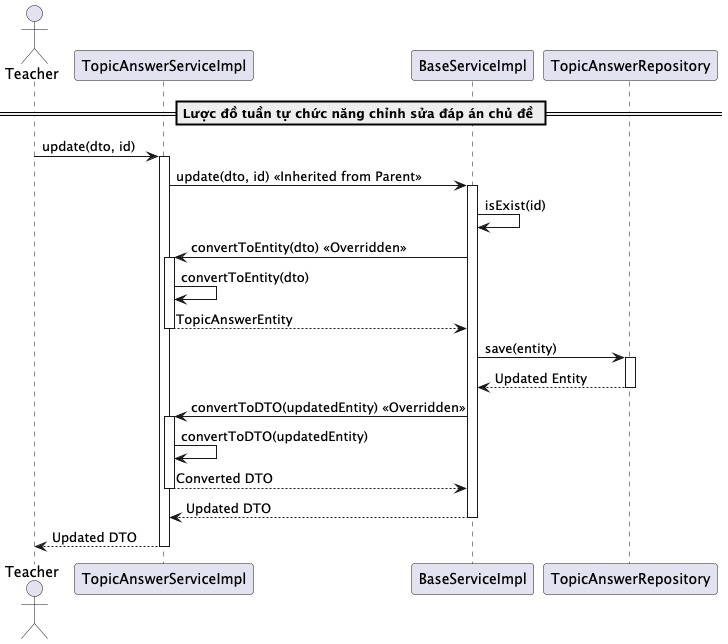

The diagram above was rendered by PlantUML. Its source (embedded in the PNG):
@startuml updateTopicAnswer

actor Teacher
participant "TopicAnswerServiceImpl" as TopicAnswerService
participant "BaseServiceImpl" as BaseService
participant "TopicAnswerRepository" as Repository


== Lược đồ tuần tự chức năng chỉnh sửa đáp án chủ đề ==
Teacher -> TopicAnswerService: update(dto, id)
activate TopicAnswerService

TopicAnswerService -> BaseService: update(dto, id) << Inherited from Parent >>
activate BaseService

BaseService -> BaseService: isExist(id)
BaseService -> TopicAnswerService: convertToEntity(dto) << Overridden >>
activate TopicAnswerService
TopicAnswerService -> TopicAnswerService: convertToEntity(dto)
TopicAnswerService --> BaseService: TopicAnswerEntity
deactivate TopicAnswerService

BaseService -> Repository: save(entity)
activate Repository
Repository --> BaseService: Updated Entity
deactivate Repository

BaseService -> TopicAnswerService: convertToDTO(updatedEntity) << Overridden >>
activate TopicAnswerService
TopicAnswerService -> TopicAnswerService: convertToDTO(updatedEntity)
TopicAnswerService --> BaseService: Converted DTO
deactivate TopicAnswerService

BaseService --> TopicAnswerService: Updated DTO
deactivate BaseService

TopicAnswerService --> Teacher: Updated DTO
deactivate TopicAnswerService

@enduml